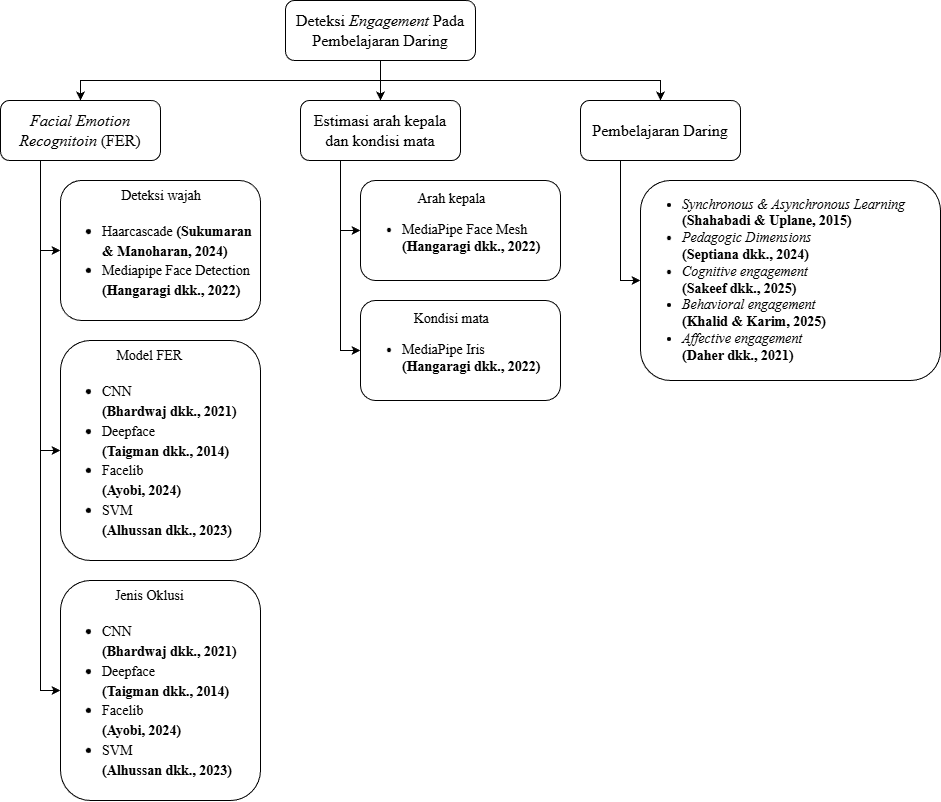

The diagram above was exported from draw.io. Its source (the exported page's mxGraphModel, read from the mxfile embedded in the PNG):
<mxGraphModel dx="1310" dy="678" grid="1" gridSize="10" guides="1" tooltips="1" connect="1" arrows="1" fold="1" page="1" pageScale="1" pageWidth="850" pageHeight="1100" math="0" shadow="0">
  <root>
    <mxCell id="0" />
    <mxCell id="1" parent="0" />
    <mxCell id="Gx2oeumsVxt0EgPlKLfI-6" style="edgeStyle=orthogonalEdgeStyle;rounded=0;orthogonalLoop=1;jettySize=auto;html=1;exitX=0.5;exitY=1;exitDx=0;exitDy=0;" edge="1" parent="1" source="Gx2oeumsVxt0EgPlKLfI-1" target="Gx2oeumsVxt0EgPlKLfI-3">
      <mxGeometry relative="1" as="geometry" />
    </mxCell>
    <mxCell id="Gx2oeumsVxt0EgPlKLfI-7" style="edgeStyle=orthogonalEdgeStyle;rounded=0;orthogonalLoop=1;jettySize=auto;html=1;exitX=0.5;exitY=1;exitDx=0;exitDy=0;entryX=0.5;entryY=0;entryDx=0;entryDy=0;" edge="1" parent="1" source="Gx2oeumsVxt0EgPlKLfI-1" target="Gx2oeumsVxt0EgPlKLfI-4">
      <mxGeometry relative="1" as="geometry" />
    </mxCell>
    <mxCell id="Gx2oeumsVxt0EgPlKLfI-8" style="edgeStyle=orthogonalEdgeStyle;rounded=0;orthogonalLoop=1;jettySize=auto;html=1;exitX=0.5;exitY=1;exitDx=0;exitDy=0;entryX=0.5;entryY=0;entryDx=0;entryDy=0;" edge="1" parent="1" source="Gx2oeumsVxt0EgPlKLfI-1" target="Gx2oeumsVxt0EgPlKLfI-5">
      <mxGeometry relative="1" as="geometry" />
    </mxCell>
    <mxCell id="Gx2oeumsVxt0EgPlKLfI-1" value="&lt;font face=&quot;Times New Roman&quot;&gt;Deteksi &lt;i&gt;Engagement &lt;/i&gt;Pada Pembelajaran Daring&lt;/font&gt;" style="rounded=1;whiteSpace=wrap;html=1;fontSize=16;" vertex="1" parent="1">
      <mxGeometry x="345" y="60" width="190" height="60" as="geometry" />
    </mxCell>
    <mxCell id="Gx2oeumsVxt0EgPlKLfI-16" style="edgeStyle=orthogonalEdgeStyle;rounded=0;orthogonalLoop=1;jettySize=auto;html=1;exitX=0.25;exitY=1;exitDx=0;exitDy=0;entryX=0;entryY=0.5;entryDx=0;entryDy=0;" edge="1" parent="1" source="Gx2oeumsVxt0EgPlKLfI-3" target="Gx2oeumsVxt0EgPlKLfI-9">
      <mxGeometry relative="1" as="geometry" />
    </mxCell>
    <mxCell id="Gx2oeumsVxt0EgPlKLfI-17" style="edgeStyle=orthogonalEdgeStyle;rounded=0;orthogonalLoop=1;jettySize=auto;html=1;exitX=0.25;exitY=1;exitDx=0;exitDy=0;entryX=0;entryY=0.5;entryDx=0;entryDy=0;" edge="1" parent="1" source="Gx2oeumsVxt0EgPlKLfI-3" target="Gx2oeumsVxt0EgPlKLfI-11">
      <mxGeometry relative="1" as="geometry" />
    </mxCell>
    <mxCell id="Gx2oeumsVxt0EgPlKLfI-18" style="edgeStyle=orthogonalEdgeStyle;rounded=0;orthogonalLoop=1;jettySize=auto;html=1;exitX=0.25;exitY=1;exitDx=0;exitDy=0;entryX=0;entryY=0.5;entryDx=0;entryDy=0;" edge="1" parent="1" source="Gx2oeumsVxt0EgPlKLfI-3" target="Gx2oeumsVxt0EgPlKLfI-12">
      <mxGeometry relative="1" as="geometry" />
    </mxCell>
    <mxCell id="Gx2oeumsVxt0EgPlKLfI-3" value="&lt;i&gt;Facial Emotion Recognitoin &lt;/i&gt;(FER)" style="rounded=1;whiteSpace=wrap;html=1;fontSize=16;fontFamily=Times New Roman;" vertex="1" parent="1">
      <mxGeometry x="60" y="160" width="160" height="60" as="geometry" />
    </mxCell>
    <mxCell id="Gx2oeumsVxt0EgPlKLfI-19" style="edgeStyle=orthogonalEdgeStyle;rounded=0;orthogonalLoop=1;jettySize=auto;html=1;exitX=0.25;exitY=1;exitDx=0;exitDy=0;entryX=0;entryY=0.5;entryDx=0;entryDy=0;" edge="1" parent="1" source="Gx2oeumsVxt0EgPlKLfI-4" target="Gx2oeumsVxt0EgPlKLfI-13">
      <mxGeometry relative="1" as="geometry" />
    </mxCell>
    <mxCell id="Gx2oeumsVxt0EgPlKLfI-21" style="edgeStyle=orthogonalEdgeStyle;rounded=0;orthogonalLoop=1;jettySize=auto;html=1;exitX=0.25;exitY=1;exitDx=0;exitDy=0;entryX=0;entryY=0.5;entryDx=0;entryDy=0;" edge="1" parent="1" source="Gx2oeumsVxt0EgPlKLfI-4" target="Gx2oeumsVxt0EgPlKLfI-15">
      <mxGeometry relative="1" as="geometry" />
    </mxCell>
    <mxCell id="Gx2oeumsVxt0EgPlKLfI-4" value="Estimasi arah kepala dan kondisi mata" style="rounded=1;whiteSpace=wrap;html=1;fontSize=16;fontFamily=Times New Roman;" vertex="1" parent="1">
      <mxGeometry x="360" y="160" width="160" height="60" as="geometry" />
    </mxCell>
    <mxCell id="Gx2oeumsVxt0EgPlKLfI-24" style="edgeStyle=orthogonalEdgeStyle;rounded=0;orthogonalLoop=1;jettySize=auto;html=1;exitX=0.25;exitY=1;exitDx=0;exitDy=0;entryX=0;entryY=0.5;entryDx=0;entryDy=0;" edge="1" parent="1" source="Gx2oeumsVxt0EgPlKLfI-5" target="Gx2oeumsVxt0EgPlKLfI-22">
      <mxGeometry relative="1" as="geometry" />
    </mxCell>
    <mxCell id="Gx2oeumsVxt0EgPlKLfI-5" value="Pembelajaran Daring" style="rounded=1;whiteSpace=wrap;html=1;fontSize=16;fontFamily=Times New Roman;" vertex="1" parent="1">
      <mxGeometry x="640" y="160" width="160" height="60" as="geometry" />
    </mxCell>
    <mxCell id="Gx2oeumsVxt0EgPlKLfI-9" value="&lt;div style=&quot;text-align: center;&quot;&gt;&lt;span style=&quot;font-size: 14px; background-color: transparent; color: light-dark(rgb(0, 0, 0), rgb(255, 255, 255));&quot;&gt;Deteksi wajah&lt;/span&gt;&lt;/div&gt;&lt;div&gt;&lt;ul&gt;&lt;li&gt;&lt;font style=&quot;font-size: 14px;&quot;&gt;&lt;span style=&quot;background-color: transparent; color: light-dark(rgb(0, 0, 0), rgb(255, 255, 255)); line-height: 107%;&quot;&gt;Haarcascade&amp;nbsp;&lt;/span&gt;&lt;span style=&quot;background-color: transparent; color: light-dark(rgb(0, 0, 0), rgb(255, 255, 255)); line-height: 107%;&quot;&gt;&lt;b&gt;(Sukumaran &amp;amp; Manoharan, 2024)&lt;/b&gt;&lt;/span&gt;&lt;/font&gt;&lt;/li&gt;&lt;li&gt;&lt;font style=&quot;font-size: 14px;&quot;&gt;&lt;span style=&quot;background-color: transparent; color: light-dark(rgb(0, 0, 0), rgb(255, 255, 255)); line-height: 107%;&quot;&gt;Mediapipe Face Detection&lt;br&gt;&lt;/span&gt;&lt;b&gt;(Hangaragi dkk., 2022)&lt;/b&gt;&lt;/font&gt;&lt;/li&gt;&lt;/ul&gt;&lt;/div&gt;" style="rounded=1;whiteSpace=wrap;html=1;fontSize=16;fontFamily=Times New Roman;align=left;" vertex="1" parent="1">
      <mxGeometry x="120" y="240" width="200" height="140" as="geometry" />
    </mxCell>
    <mxCell id="Gx2oeumsVxt0EgPlKLfI-11" value="&lt;div style=&quot;text-align: center;&quot;&gt;&lt;span style=&quot;background-color: transparent; color: light-dark(rgb(0, 0, 0), rgb(255, 255, 255));&quot;&gt;&lt;font face=&quot;Times New Roman&quot; style=&quot;font-size: 14px;&quot;&gt;Model FER&lt;/font&gt;&lt;/span&gt;&lt;/div&gt;&lt;div&gt;&lt;ul&gt;&lt;li&gt;&lt;font face=&quot;Times New Roman&quot; style=&quot;font-size: 14px;&quot;&gt;&lt;span style=&quot;line-height: 107%;&quot;&gt;CNN&lt;br&gt;&lt;/span&gt;&lt;span style=&quot;line-height: 107%;&quot;&gt;&lt;b&gt;(Bhardwaj dkk., 2021)&lt;/b&gt;&lt;/span&gt;&lt;span style=&quot;line-height: 107%;&quot;&gt;&lt;br&gt;&lt;/span&gt;&lt;/font&gt;&lt;/li&gt;&lt;li&gt;&lt;font style=&quot;font-size: 14px;&quot;&gt;&lt;font face=&quot;Times New Roman&quot; style=&quot;&quot;&gt;&lt;span style=&quot;line-height: 107%;&quot;&gt;Deepface&amp;nbsp;&lt;br&gt;&lt;/span&gt;&lt;/font&gt;&lt;b&gt;(Taigman dkk., 2014)&lt;/b&gt;&lt;/font&gt;&lt;/li&gt;&lt;li&gt;&lt;font style=&quot;font-size: 14px;&quot;&gt;&lt;span style=&quot;line-height: 107%;&quot;&gt;&lt;font face=&quot;Times New Roman&quot; style=&quot;&quot;&gt;&lt;span style=&quot;line-height: 107%;&quot;&gt;Facelib&amp;nbsp;&lt;br&gt;&lt;/span&gt;&lt;/font&gt;&lt;/span&gt;&lt;b&gt;(Ayobi, 2024)&lt;/b&gt;&lt;/font&gt;&lt;/li&gt;&lt;li&gt;&lt;font style=&quot;font-size: 14px;&quot;&gt;&lt;span style=&quot;line-height: 107%;&quot;&gt;&lt;span style=&quot;line-height: 107%;&quot;&gt;&lt;font face=&quot;Times New Roman&quot; style=&quot;&quot;&gt;&lt;span style=&quot;line-height: 107%;&quot;&gt;SVM&amp;nbsp;&lt;br&gt;&lt;/span&gt;&lt;/font&gt;&lt;/span&gt;&lt;/span&gt;&lt;b style=&quot;&quot;&gt;(Alhussan dkk., 2023)&lt;/b&gt;&lt;/font&gt;&lt;/li&gt;&lt;/ul&gt;&lt;/div&gt;" style="rounded=1;whiteSpace=wrap;html=1;fontSize=16;fontFamily=Times New Roman;align=left;" vertex="1" parent="1">
      <mxGeometry x="120" y="400" width="200" height="220" as="geometry" />
    </mxCell>
    <mxCell id="Gx2oeumsVxt0EgPlKLfI-12" value="&lt;div style=&quot;text-align: center;&quot;&gt;&lt;font style=&quot;font-size: 14px;&quot;&gt;Jenis Oklusi&lt;/font&gt;&lt;/div&gt;&lt;div&gt;&lt;ul&gt;&lt;li&gt;&lt;font face=&quot;Times New Roman&quot; style=&quot;font-size: 14px;&quot;&gt;&lt;span style=&quot;line-height: 107%;&quot;&gt;CNN&lt;br&gt;&lt;/span&gt;&lt;span style=&quot;line-height: 107%;&quot;&gt;&lt;b&gt;(Bhardwaj dkk., 2021)&lt;/b&gt;&lt;/span&gt;&lt;span style=&quot;line-height: 107%;&quot;&gt;&lt;br&gt;&lt;/span&gt;&lt;/font&gt;&lt;/li&gt;&lt;li&gt;&lt;font style=&quot;font-size: 14px;&quot;&gt;&lt;font face=&quot;Times New Roman&quot; style=&quot;&quot;&gt;&lt;span style=&quot;line-height: 107%;&quot;&gt;Deepface&amp;nbsp;&lt;br&gt;&lt;/span&gt;&lt;/font&gt;&lt;b&gt;(Taigman dkk., 2014)&lt;/b&gt;&lt;/font&gt;&lt;/li&gt;&lt;li&gt;&lt;font style=&quot;font-size: 14px;&quot;&gt;&lt;span style=&quot;line-height: 107%;&quot;&gt;&lt;font face=&quot;Times New Roman&quot; style=&quot;&quot;&gt;&lt;span style=&quot;line-height: 107%;&quot;&gt;Facelib&amp;nbsp;&lt;br&gt;&lt;/span&gt;&lt;/font&gt;&lt;/span&gt;&lt;b&gt;(Ayobi, 2024)&lt;/b&gt;&lt;/font&gt;&lt;/li&gt;&lt;li&gt;&lt;font style=&quot;font-size: 14px;&quot;&gt;&lt;span style=&quot;line-height: 107%;&quot;&gt;&lt;span style=&quot;line-height: 107%;&quot;&gt;&lt;font face=&quot;Times New Roman&quot; style=&quot;&quot;&gt;&lt;span style=&quot;line-height: 107%;&quot;&gt;SVM&amp;nbsp;&lt;br&gt;&lt;/span&gt;&lt;/font&gt;&lt;/span&gt;&lt;/span&gt;&lt;b style=&quot;&quot;&gt;(Alhussan dkk., 2023)&lt;/b&gt;&lt;/font&gt;&lt;/li&gt;&lt;/ul&gt;&lt;/div&gt;" style="rounded=1;whiteSpace=wrap;html=1;fontSize=16;fontFamily=Times New Roman;align=left;" vertex="1" parent="1">
      <mxGeometry x="120" y="640" width="200" height="220" as="geometry" />
    </mxCell>
    <mxCell id="Gx2oeumsVxt0EgPlKLfI-13" value="&lt;div style=&quot;text-align: center;&quot;&gt;&lt;span&gt;&lt;font&gt;Arah kepala&lt;/font&gt;&lt;/span&gt;&lt;/div&gt;&lt;div&gt;&lt;ul&gt;&lt;li&gt;&lt;font&gt;&lt;span style=&quot;line-height: 107%;&quot;&gt;MediaPipe Face Mesh &lt;br&gt;&lt;/span&gt;&lt;span style=&quot;line-height: 107%; font-family: &amp;quot;Times New Roman&amp;quot;, serif;&quot;&gt;&lt;b&gt;(Hangaragi dkk., 2022)&lt;/b&gt;&lt;/span&gt;&lt;/font&gt;&lt;/li&gt;&lt;/ul&gt;&lt;/div&gt;" style="rounded=1;whiteSpace=wrap;html=1;fontSize=14;fontFamily=Times New Roman;align=left;" vertex="1" parent="1">
      <mxGeometry x="420" y="240" width="200" height="100" as="geometry" />
    </mxCell>
    <mxCell id="Gx2oeumsVxt0EgPlKLfI-15" value="&lt;div style=&quot;text-align: center;&quot;&gt;Kondisi mata&lt;/div&gt;&lt;div&gt;&lt;ul&gt;&lt;li&gt;&lt;font&gt;&lt;span style=&quot;line-height: 107%;&quot;&gt;MediaPipe Iris&lt;br&gt;&lt;/span&gt;&lt;span style=&quot;line-height: 107%; font-family: &amp;quot;Times New Roman&amp;quot;, serif;&quot;&gt;&lt;b&gt;(Hangaragi dkk., 2022)&lt;/b&gt;&lt;/span&gt;&lt;/font&gt;&lt;/li&gt;&lt;/ul&gt;&lt;/div&gt;" style="rounded=1;whiteSpace=wrap;html=1;fontSize=14;fontFamily=Times New Roman;align=left;" vertex="1" parent="1">
      <mxGeometry x="420" y="360" width="200" height="100" as="geometry" />
    </mxCell>
    <mxCell id="Gx2oeumsVxt0EgPlKLfI-22" value="&lt;div style=&quot;&quot;&gt;&lt;ul&gt;&lt;li style=&quot;&quot;&gt;&lt;font&gt;&lt;span style=&quot;line-height: 107%;&quot;&gt;&lt;i&gt;Synchronous &amp;amp; Asynchronous Learning &lt;/i&gt;&lt;br&gt;&lt;/span&gt;&lt;span style=&quot;line-height: 107%; font-family: &amp;quot;Times New Roman&amp;quot;, serif;&quot;&gt;&lt;b&gt;(Shahabadi &amp;amp; Uplane, 2015)&lt;/b&gt;&lt;/span&gt;&lt;/font&gt;&lt;/li&gt;&lt;li style=&quot;&quot;&gt;&lt;font&gt;&lt;span style=&quot;line-height: 107%;&quot;&gt;&lt;span style=&quot;line-height: 107%;&quot;&gt;&lt;font face=&quot;Times New Roman, serif&quot;&gt;&lt;i&gt;Pedagogic Dimensions&amp;nbsp;&lt;/i&gt;&lt;br&gt;&lt;/font&gt;&lt;/span&gt;&lt;/span&gt;&lt;b&gt;(Septiana dkk., &lt;span style=&quot;font-family: &amp;quot;Times New Roman&amp;quot;, serif; background-color: transparent; color: light-dark(rgb(0, 0, 0), rgb(255, 255, 255));&quot;&gt;2024)&lt;/span&gt;&lt;/b&gt;&lt;/font&gt;&lt;/li&gt;&lt;li style=&quot;&quot;&gt;&lt;span style=&quot;line-height: 107%; font-family: &amp;quot;Times New Roman&amp;quot;, serif;&quot;&gt;&lt;span style=&quot;line-height: 107%;&quot;&gt;&lt;font&gt;&lt;span style=&quot;line-height: 107%;&quot;&gt;&lt;i&gt;Cognitive engagement &lt;/i&gt;&lt;br&gt;&lt;/span&gt;&lt;span style=&quot;line-height: 107%;&quot;&gt;&lt;b&gt;(Sakeef dkk., 2025)&lt;/b&gt;&lt;/span&gt;&lt;/font&gt;&lt;/span&gt;&lt;/span&gt;&lt;/li&gt;&lt;li style=&quot;&quot;&gt;&lt;span style=&quot;line-height: 107%; font-family: &amp;quot;Times New Roman&amp;quot;, serif;&quot;&gt;&lt;span style=&quot;line-height: 107%;&quot;&gt;&lt;span style=&quot;line-height: 107%;&quot;&gt;&lt;font&gt;&lt;span style=&quot;line-height: 107%;&quot;&gt;&lt;i&gt;Behavioral engagement &lt;br&gt;&lt;/i&gt;&lt;/span&gt;&lt;span style=&quot;line-height: 107%;&quot;&gt;&lt;b&gt;(Khalid &amp;amp; Karim, 2025)&lt;/b&gt;&lt;/span&gt;&lt;/font&gt;&lt;/span&gt;&lt;/span&gt;&lt;/span&gt;&lt;/li&gt;&lt;li style=&quot;&quot;&gt;&lt;font&gt;&lt;i&gt;Affective engagement &lt;/i&gt;&lt;br&gt;&lt;span style=&quot;font-family: &amp;quot;Times New Roman&amp;quot;, serif; background-color: transparent; color: light-dark(rgb(0, 0, 0), rgb(255, 255, 255));&quot;&gt;&lt;b&gt;(Daher dkk., 2021)&lt;/b&gt;&lt;/span&gt;&lt;/font&gt;&lt;/li&gt;&lt;/ul&gt;&lt;/div&gt;" style="rounded=1;whiteSpace=wrap;html=1;fontSize=14;fontFamily=Times New Roman;align=left;" vertex="1" parent="1">
      <mxGeometry x="700" y="240" width="300" height="200" as="geometry" />
    </mxCell>
  </root>
</mxGraphModel>